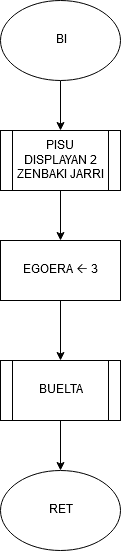

The diagram above was exported from draw.io. Its source (the exported page's mxGraphModel, read from the mxfile embedded in the PNG):
<mxGraphModel dx="780" dy="1113" grid="1" gridSize="10" guides="1" tooltips="1" connect="1" arrows="1" fold="1" page="1" pageScale="1" pageWidth="827" pageHeight="1169" math="0" shadow="0">
  <root>
    <mxCell id="0" />
    <mxCell id="1" parent="0" />
    <mxCell id="kGxmLS3HWAZryBBlspzM-76" value="" style="edgeStyle=orthogonalEdgeStyle;rounded=0;orthogonalLoop=1;jettySize=auto;html=1;" parent="1" source="kGxmLS3HWAZryBBlspzM-74" target="kGxmLS3HWAZryBBlspzM-75" edge="1">
      <mxGeometry relative="1" as="geometry" />
    </mxCell>
    <mxCell id="kGxmLS3HWAZryBBlspzM-74" value="BI" style="ellipse;whiteSpace=wrap;html=1;" parent="1" vertex="1">
      <mxGeometry x="310" y="440" width="120" height="80" as="geometry" />
    </mxCell>
    <mxCell id="kGxmLS3HWAZryBBlspzM-78" value="" style="edgeStyle=orthogonalEdgeStyle;rounded=0;orthogonalLoop=1;jettySize=auto;html=1;" parent="1" source="kGxmLS3HWAZryBBlspzM-75" target="kGxmLS3HWAZryBBlspzM-77" edge="1">
      <mxGeometry relative="1" as="geometry" />
    </mxCell>
    <mxCell id="kGxmLS3HWAZryBBlspzM-75" value="PISU DISPLAYAN 2 ZENBAKI JARRI" style="shape=process;whiteSpace=wrap;html=1;backgroundOutline=1;" parent="1" vertex="1">
      <mxGeometry x="310" y="570" width="120" height="60" as="geometry" />
    </mxCell>
    <mxCell id="kGxmLS3HWAZryBBlspzM-80" value="" style="edgeStyle=orthogonalEdgeStyle;rounded=0;orthogonalLoop=1;jettySize=auto;html=1;" parent="1" source="kGxmLS3HWAZryBBlspzM-77" target="kGxmLS3HWAZryBBlspzM-79" edge="1">
      <mxGeometry relative="1" as="geometry" />
    </mxCell>
    <mxCell id="kGxmLS3HWAZryBBlspzM-77" value="EGOERA 🡠 3" style="rounded=0;whiteSpace=wrap;html=1;" parent="1" vertex="1">
      <mxGeometry x="310" y="680" width="120" height="60" as="geometry" />
    </mxCell>
    <mxCell id="kGxmLS3HWAZryBBlspzM-82" value="" style="edgeStyle=orthogonalEdgeStyle;rounded=0;orthogonalLoop=1;jettySize=auto;html=1;" parent="1" source="kGxmLS3HWAZryBBlspzM-79" target="kGxmLS3HWAZryBBlspzM-81" edge="1">
      <mxGeometry relative="1" as="geometry" />
    </mxCell>
    <mxCell id="kGxmLS3HWAZryBBlspzM-79" value="BUELTA" style="shape=process;whiteSpace=wrap;html=1;backgroundOutline=1;" parent="1" vertex="1">
      <mxGeometry x="310" y="800" width="120" height="60" as="geometry" />
    </mxCell>
    <mxCell id="kGxmLS3HWAZryBBlspzM-81" value="RET" style="ellipse;whiteSpace=wrap;html=1;" parent="1" vertex="1">
      <mxGeometry x="310" y="910" width="120" height="80" as="geometry" />
    </mxCell>
  </root>
</mxGraphModel>